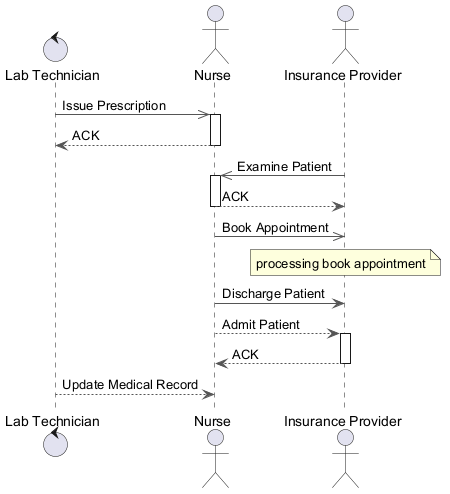

The diagram above was rendered by PlantUML. Its source (embedded in the PNG):
@startuml
skinparam backgroundColor #FFFFFF
skinparam classBackgroundColor #F3E5F5
skinparam classBorderColor #6A1B9A
skinparam ArrowColor #555555
control "Lab Technician" as LT
actor "Nurse" as N
actor "Insurance Provider" as IP
LT ->> N : Issue Prescription
activate N
N --> LT : ACK
deactivate N
IP ->> N : Examine Patient
activate N
N --> IP : ACK
deactivate N
N ->> IP : Book Appointment
note over IP : processing book appointment
N -> IP : Discharge Patient
N --> IP : Admit Patient
activate IP
IP --> N : ACK
deactivate IP
LT --> N : Update Medical Record
@enduml